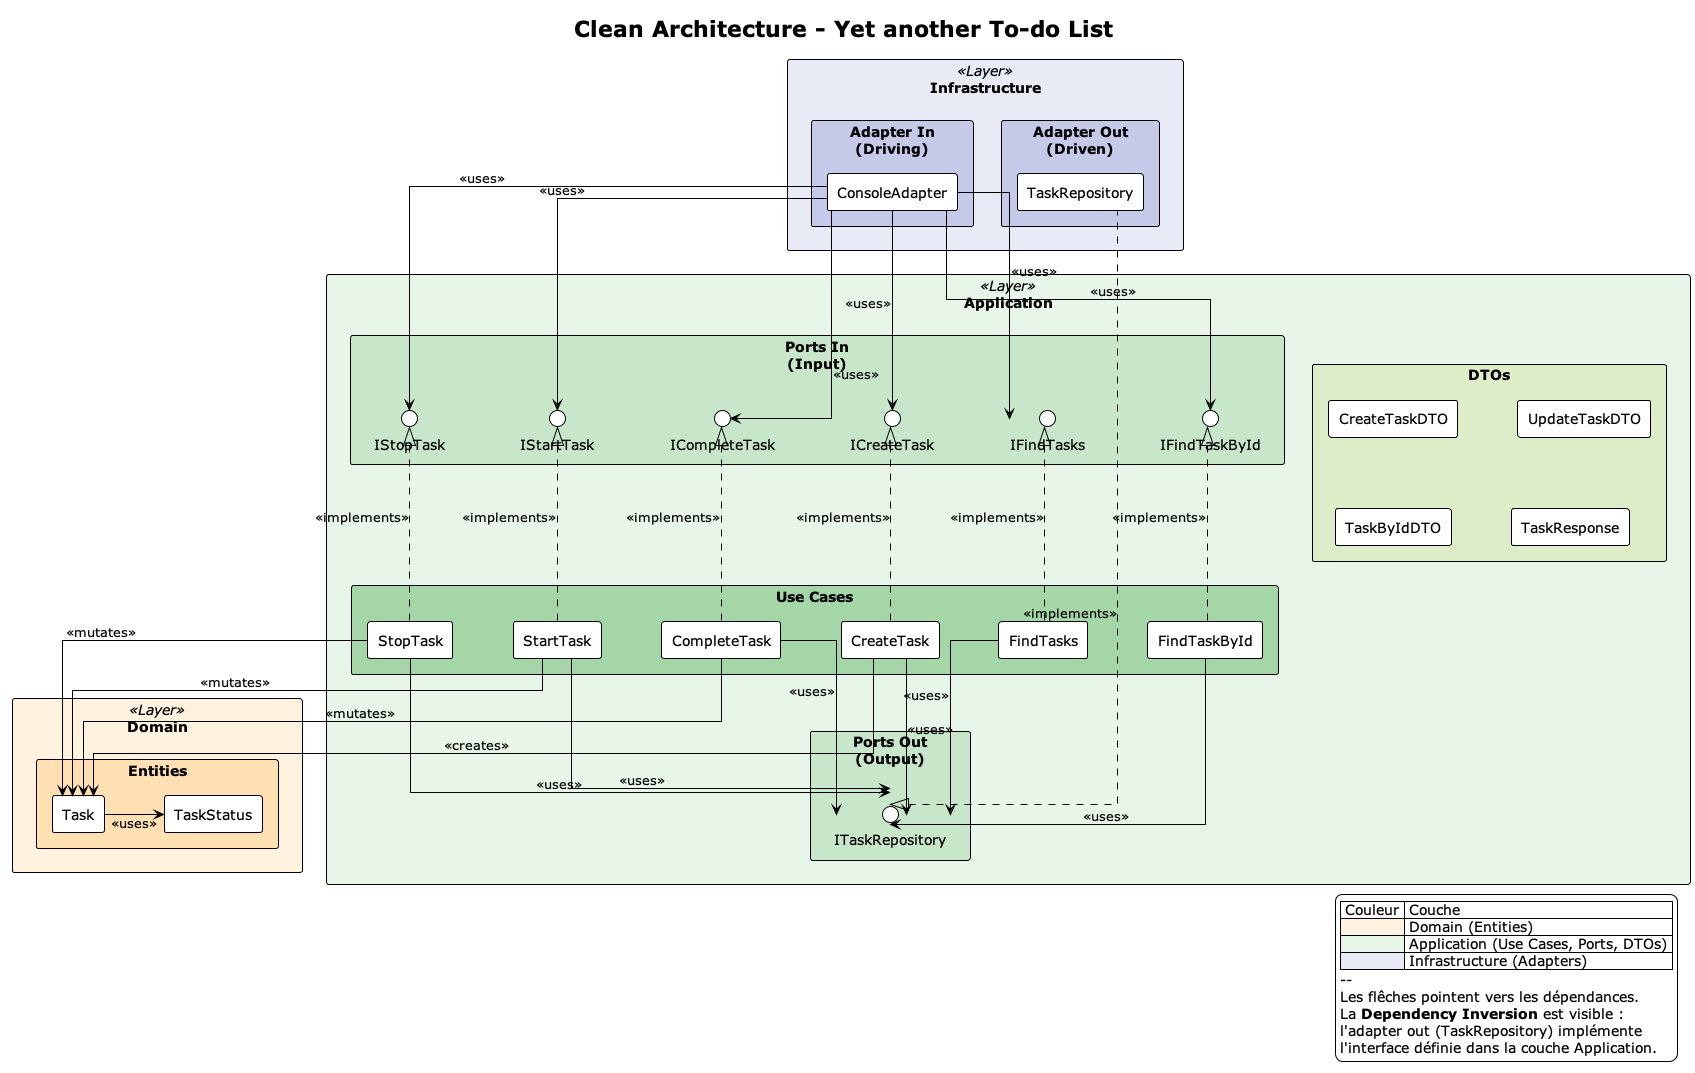

The diagram above was rendered by PlantUML. Its source (embedded in the PNG):
@startuml architecture
!theme plain
skinparam packageStyle rectangle
skinparam componentStyle rectangle
skinparam linetype ortho
skinparam nodesep 60
skinparam ranksep 60

title Clean Architecture - Yet another To-do List

' ── Couche Infrastructure (Adapters) ──────────────────────────
package "Infrastructure" as infra <<Layer>> #E8EAF6 {

  package "Adapter In\n(Driving)" as adapterIn #C5CAE9 {
    [ConsoleAdapter] as console
  }

  package "Adapter Out\n(Driven)" as adapterOut #C5CAE9 {
    [TaskRepository] as repo
  }
}

' ── Couche Application (Use Cases + Ports) ────────────────────
package "Application" as app <<Layer>> #E8F5E9 {

  package "Ports In\n(Input)" as portsIn #C8E6C9 {
    interface ICreateTask
    interface IFindTasks
    interface IFindTaskById
    interface ICompleteTask
    interface IStartTask
    interface IStopTask
  }

  package "Use Cases" as usecases #A5D6A7 {
    [CreateTask] as uc_create
    [FindTasks] as uc_findAll
    [FindTaskById] as uc_findOne
    [CompleteTask] as uc_complete
    [StartTask] as uc_start
    [StopTask] as uc_stop
  }

  package "Ports Out\n(Output)" as portsOut #C8E6C9 {
    interface ITaskRepository
  }

  package "DTOs" as dtos #DCEDC8 {
    [CreateTaskDTO]
    [UpdateTaskDTO]
    [TaskByIdDTO]
    [TaskResponse]
  }
}

' ── Couche Domain (Entities) ──────────────────────────────────
package "Domain" as domain <<Layer>> #FFF3E0 {
  package "Entities" as entities #FFE0B2 {
    [Task] as task
    [TaskStatus] as status
  }
}

' ── Relations ─────────────────────────────────────────────────

' Adapter In -> Ports In (depend des interfaces)
console -down-> ICreateTask : <<uses>>
console -down-> IFindTasks : <<uses>>
console -down-> IFindTaskById : <<uses>>
console -down-> ICompleteTask : <<uses>>
console -down-> IStartTask : <<uses>>
console -down-> IStopTask : <<uses>>

' Use Cases implementent les Ports In
uc_create -up-.|> ICreateTask : <<implements>>
uc_findAll -up-.|> IFindTasks : <<implements>>
uc_findOne -up-.|> IFindTaskById : <<implements>>
uc_complete -up-.|> ICompleteTask : <<implements>>
uc_start -up-.|> IStartTask : <<implements>>
uc_stop -up-.|> IStopTask : <<implements>>

' Use Cases -> Port Out (depend de l'interface)
uc_create -down-> ITaskRepository : <<uses>>
uc_findAll -down-> ITaskRepository : <<uses>>
uc_findOne -down-> ITaskRepository : <<uses>>
uc_complete -down-> ITaskRepository : <<uses>>
uc_start -down-> ITaskRepository : <<uses>>
uc_stop -down-> ITaskRepository : <<uses>>

' Adapter Out implemente le Port Out (Dependency Inversion)
repo -up-.|> ITaskRepository : <<implements>>

' Use Cases -> Domain
uc_create -down-> task : <<creates>>
uc_complete -down-> task : <<mutates>>
uc_start -down-> task : <<mutates>>
uc_stop -down-> task : <<mutates>>

' Domain interne
task -right-> status : <<uses>>

' ── Legende ───────────────────────────────────────────────────
legend bottom right
  | Couleur | Couche |
  |<#FFF3E0>| Domain (Entities) |
  |<#E8F5E9>| Application (Use Cases, Ports, DTOs) |
  |<#E8EAF6>| Infrastructure (Adapters) |
  --
  Les flêches pointent vers les dépendances.
  La **Dependency Inversion** est visible :
  l'adapter out (TaskRepository) implémente
  l'interface définie dans la couche Application.
end legend

@enduml